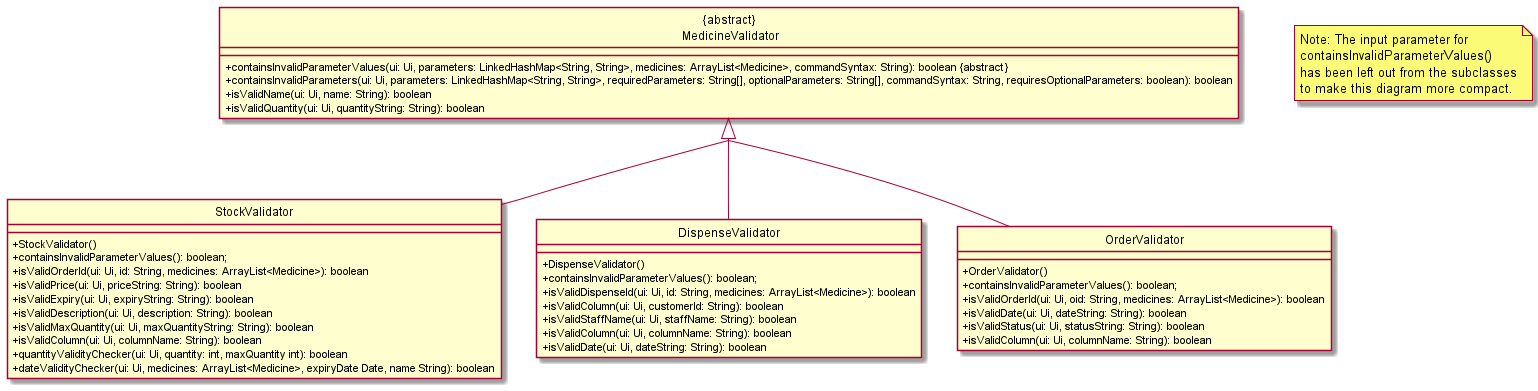

The diagram above was rendered by PlantUML. Its source (embedded in the PNG):
@startuml
'https://plantuml.com/class-diagram
' hide the circles in the diagram
hide circle
' hide the icons for access modifiers
skinparam classAttributeIconSize 0
' to join all the arrows
skinparam groupInheritance 3

class "{abstract}\n MedicineValidator"{
    +containsInvalidParameterValues(ui: Ui, parameters: LinkedHashMap<String, String>, medicines: ArrayList<Medicine>, commandSyntax: String): boolean &#123;abstract&#125;
    +containsInvalidParameters(ui: Ui, parameters: LinkedHashMap<String, String>, requiredParameters: String[], optionalParameters: String[], commandSyntax: String, requiresOptionalParameters: boolean): boolean
    +isValidName(ui: Ui, name: String): boolean
    +isValidQuantity(ui: Ui, quantityString: String): boolean
}

class "StockValidator"{
    +StockValidator()
    +containsInvalidParameterValues(): boolean;
    +isValidOrderId(ui: Ui, id: String, medicines: ArrayList<Medicine>): boolean
    +isValidPrice(ui: Ui, priceString: String): boolean
    +isValidExpiry(ui: Ui, expiryString: String): boolean
    +isValidDescription(ui: Ui, description: String): boolean
    +isValidMaxQuantity(ui: Ui, maxQuantityString: String): boolean
    +isValidColumn(ui: Ui, columnName: String): boolean
    +quantityValidityChecker(ui: Ui, quantity: int, maxQuantity int): boolean
    +dateValidityChecker(ui: Ui, medicines: ArrayList<Medicine>, expiryDate Date, name String): boolean
}

class "DispenseValidator"{
    +DispenseValidator()
    +containsInvalidParameterValues(): boolean;
    +isValidDispenseId(ui: Ui, id: String, medicines: ArrayList<Medicine>): boolean
    +isValidColumn(ui: Ui, customerId: String): boolean
    +isValidStaffName(ui: Ui, staffName: String): boolean
    +isValidColumn(ui: Ui, columnName: String): boolean
    +isValidDate(ui: Ui, dateString: String): boolean
}

class "OrderValidator"{
    +OrderValidator()
    +containsInvalidParameterValues(): boolean;
    +isValidOrderId(ui: Ui, oid: String, medicines: ArrayList<Medicine>): boolean
    +isValidDate(ui: Ui, dateString: String): boolean
    +isValidStatus(ui: Ui, statusString: String): boolean
    +isValidColumn(ui: Ui, columnName: String): boolean
}

"{abstract}\n MedicineValidator" <|-- "StockValidator"
"{abstract}\n MedicineValidator" <|-- "DispenseValidator"
"{abstract}\n MedicineValidator" <|-- "OrderValidator"

note "Note: The input parameter for\ncontainsInvalidParameterValues()\nhas been left out from the subclasses\nto make this diagram more compact." as n1
@enduml